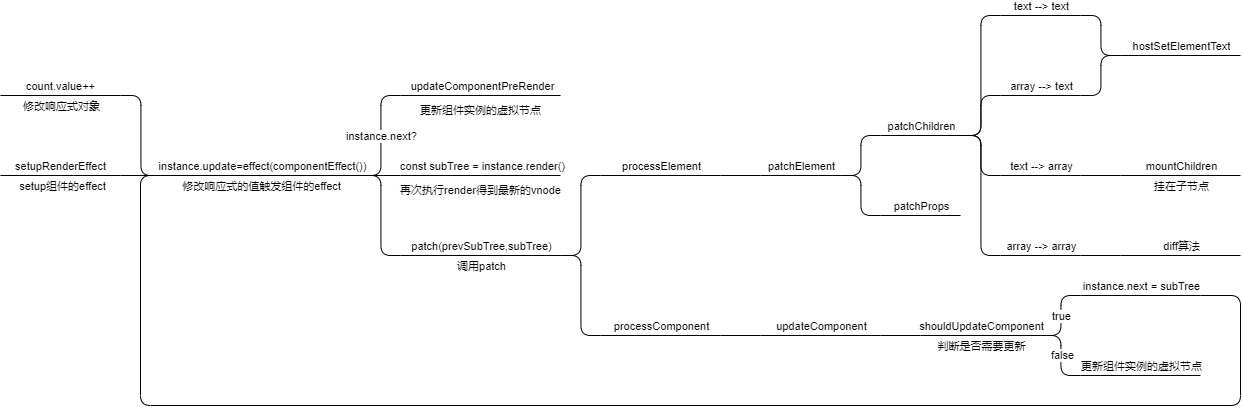

The diagram above was exported from draw.io. Its source (the exported page's mxGraphModel, read from the mxfile embedded in the PNG):
<mxGraphModel dx="1321" dy="813" grid="1" gridSize="10" guides="1" tooltips="1" connect="1" arrows="1" fold="1" page="0" pageScale="1" pageWidth="1169" pageHeight="827" math="0" shadow="0">
  <root>
    <mxCell id="0" />
    <mxCell id="1" parent="0" />
    <mxCell id="53" value="" style="endArrow=none;html=1;rounded=1;" parent="1" edge="1">
      <mxGeometry width="50" height="50" relative="1" as="geometry">
        <mxPoint y="400" as="sourcePoint" />
        <mxPoint x="200" y="400" as="targetPoint" />
      </mxGeometry>
    </mxCell>
    <mxCell id="54" value="instance.update=effect(componentEffect())" style="edgeLabel;html=1;align=center;verticalAlign=middle;resizable=0;points=[];" parent="53" vertex="1" connectable="0">
      <mxGeometry x="0.4218" y="-1" relative="1" as="geometry">
        <mxPoint x="-42" y="-11" as="offset" />
      </mxGeometry>
    </mxCell>
    <mxCell id="55" value="" style="endArrow=none;html=1;rounded=1;" parent="1" edge="1">
      <mxGeometry width="50" height="50" relative="1" as="geometry">
        <mxPoint x="240" y="480" as="sourcePoint" />
        <mxPoint x="400" y="480" as="targetPoint" />
      </mxGeometry>
    </mxCell>
    <mxCell id="56" value="patch(prevSubTree,subTree)" style="edgeLabel;html=1;align=center;verticalAlign=middle;resizable=0;points=[];" parent="55" vertex="1" connectable="0">
      <mxGeometry x="0.4218" y="-1" relative="1" as="geometry">
        <mxPoint x="-34" y="-11" as="offset" />
      </mxGeometry>
    </mxCell>
    <mxCell id="69" value="" style="endArrow=none;html=1;rounded=1;edgeStyle=elbowEdgeStyle;" parent="1" edge="1">
      <mxGeometry width="50" height="50" relative="1" as="geometry">
        <mxPoint x="200" y="400" as="sourcePoint" />
        <mxPoint x="240" y="480" as="targetPoint" />
      </mxGeometry>
    </mxCell>
    <mxCell id="70" value="修改响应式的值触发组件的effect" style="edgeLabel;html=1;align=center;verticalAlign=middle;resizable=0;points=[];" parent="1" vertex="1" connectable="0">
      <mxGeometry x="120.00000000000003" y="410" as="geometry">
        <mxPoint x="-20" as="offset" />
      </mxGeometry>
    </mxCell>
    <mxCell id="71" value="调用patch" style="edgeLabel;html=1;align=center;verticalAlign=middle;resizable=0;points=[];" parent="1" vertex="1" connectable="0">
      <mxGeometry x="319.9999999999999" y="490" as="geometry" />
    </mxCell>
    <mxCell id="124" value="" style="endArrow=none;html=1;rounded=1;edgeStyle=elbowEdgeStyle;" parent="1" edge="1">
      <mxGeometry width="50" height="50" relative="1" as="geometry">
        <mxPoint x="400" y="480.0000000000001" as="sourcePoint" />
        <mxPoint x="440" y="400" as="targetPoint" />
      </mxGeometry>
    </mxCell>
    <mxCell id="125" value="" style="endArrow=none;html=1;rounded=1;edgeStyle=elbowEdgeStyle;" parent="1" edge="1">
      <mxGeometry width="50" height="50" relative="1" as="geometry">
        <mxPoint x="440" y="560" as="sourcePoint" />
        <mxPoint x="400" y="480" as="targetPoint" />
      </mxGeometry>
    </mxCell>
    <mxCell id="175" value="" style="endArrow=none;html=1;rounded=1;" parent="1" edge="1">
      <mxGeometry width="50" height="50" relative="1" as="geometry">
        <mxPoint x="240" y="400" as="sourcePoint" />
        <mxPoint x="400" y="400" as="targetPoint" />
      </mxGeometry>
    </mxCell>
    <mxCell id="176" value="const subTree = instance.render()" style="edgeLabel;html=1;align=center;verticalAlign=middle;resizable=0;points=[];" parent="175" vertex="1" connectable="0">
      <mxGeometry x="0.4218" y="-1" relative="1" as="geometry">
        <mxPoint x="-33" y="-11" as="offset" />
      </mxGeometry>
    </mxCell>
    <mxCell id="177" value="再次执行render得到最新的vnode" style="edgeLabel;html=1;align=center;verticalAlign=middle;resizable=0;points=[];" parent="1" vertex="1" connectable="0">
      <mxGeometry x="319.9999999999999" y="410" as="geometry">
        <mxPoint x="-1" y="4" as="offset" />
      </mxGeometry>
    </mxCell>
    <mxCell id="178" value="" style="endArrow=none;html=1;rounded=1;edgeStyle=elbowEdgeStyle;" parent="1" edge="1">
      <mxGeometry width="50" height="50" relative="1" as="geometry">
        <mxPoint x="200" y="400" as="sourcePoint" />
        <mxPoint x="240" y="320" as="targetPoint" />
      </mxGeometry>
    </mxCell>
    <mxCell id="316" value="instance.next?" style="edgeLabel;html=1;align=center;verticalAlign=middle;resizable=0;points=[];" parent="178" vertex="1" connectable="0">
      <mxGeometry x="0.2558" relative="1" as="geometry">
        <mxPoint y="16" as="offset" />
      </mxGeometry>
    </mxCell>
    <mxCell id="265" value="" style="endArrow=none;html=1;rounded=1;" parent="1" edge="1">
      <mxGeometry width="50" height="50" relative="1" as="geometry">
        <mxPoint x="-160.00000000000023" y="400" as="sourcePoint" />
        <mxPoint x="-40.00000000000023" y="400" as="targetPoint" />
      </mxGeometry>
    </mxCell>
    <mxCell id="266" value="setupRenderEffect" style="edgeLabel;html=1;align=center;verticalAlign=middle;resizable=0;points=[];" parent="265" vertex="1" connectable="0">
      <mxGeometry x="0.4218" y="-1" relative="1" as="geometry">
        <mxPoint x="-26" y="-11" as="offset" />
      </mxGeometry>
    </mxCell>
    <mxCell id="269" value="setup组件的effect" style="edgeLabel;html=1;align=center;verticalAlign=middle;resizable=0;points=[];" parent="265" vertex="1" connectable="0">
      <mxGeometry x="0.325" y="-3" relative="1" as="geometry">
        <mxPoint x="-19" y="7" as="offset" />
      </mxGeometry>
    </mxCell>
    <mxCell id="268" value="" style="endArrow=none;html=1;rounded=1;" parent="1" edge="1">
      <mxGeometry width="50" height="50" relative="1" as="geometry">
        <mxPoint x="-40.00000000000023" y="400" as="sourcePoint" />
        <mxPoint x="-2.2737367544323206e-13" y="400" as="targetPoint" />
      </mxGeometry>
    </mxCell>
    <mxCell id="270" value="" style="endArrow=none;html=1;rounded=1;" parent="1" edge="1">
      <mxGeometry width="50" height="50" relative="1" as="geometry">
        <mxPoint x="-160" y="320" as="sourcePoint" />
        <mxPoint x="-40" y="320" as="targetPoint" />
      </mxGeometry>
    </mxCell>
    <mxCell id="271" value="count.value++" style="edgeLabel;html=1;align=center;verticalAlign=middle;resizable=0;points=[];" parent="270" vertex="1" connectable="0">
      <mxGeometry x="0.4218" y="-1" relative="1" as="geometry">
        <mxPoint x="-26" y="-11" as="offset" />
      </mxGeometry>
    </mxCell>
    <mxCell id="272" value="修改响应式对象" style="edgeLabel;html=1;align=center;verticalAlign=middle;resizable=0;points=[];" parent="1" vertex="1" connectable="0">
      <mxGeometry x="-100.00000000000011" y="330" as="geometry" />
    </mxCell>
    <mxCell id="275" value="" style="endArrow=none;html=1;rounded=1;edgeStyle=elbowEdgeStyle;" parent="1" edge="1">
      <mxGeometry width="50" height="50" relative="1" as="geometry">
        <mxPoint y="400" as="sourcePoint" />
        <mxPoint x="-40" y="320" as="targetPoint" />
      </mxGeometry>
    </mxCell>
    <mxCell id="276" value="" style="endArrow=none;html=1;rounded=1;" parent="1" edge="1">
      <mxGeometry width="50" height="50" relative="1" as="geometry">
        <mxPoint x="440" y="400" as="sourcePoint" />
        <mxPoint x="560" y="400" as="targetPoint" />
      </mxGeometry>
    </mxCell>
    <mxCell id="277" value="processElement" style="edgeLabel;html=1;align=center;verticalAlign=middle;resizable=0;points=[];" parent="276" vertex="1" connectable="0">
      <mxGeometry x="0.4218" y="-1" relative="1" as="geometry">
        <mxPoint x="-25" y="-11" as="offset" />
      </mxGeometry>
    </mxCell>
    <mxCell id="279" value="" style="endArrow=none;html=1;rounded=1;" parent="1" edge="1">
      <mxGeometry width="50" height="50" relative="1" as="geometry">
        <mxPoint x="600" y="560" as="sourcePoint" />
        <mxPoint x="720" y="560" as="targetPoint" />
      </mxGeometry>
    </mxCell>
    <mxCell id="280" value="updateComponent" style="edgeLabel;html=1;align=center;verticalAlign=middle;resizable=0;points=[];" parent="279" vertex="1" connectable="0">
      <mxGeometry x="0.4218" y="-1" relative="1" as="geometry">
        <mxPoint x="-25" y="-11" as="offset" />
      </mxGeometry>
    </mxCell>
    <mxCell id="282" value="" style="endArrow=none;html=1;rounded=1;" parent="1" edge="1">
      <mxGeometry width="50" height="50" relative="1" as="geometry">
        <mxPoint x="760" y="560" as="sourcePoint" />
        <mxPoint x="880" y="560" as="targetPoint" />
      </mxGeometry>
    </mxCell>
    <mxCell id="283" value="shouldUpdateComponent" style="edgeLabel;html=1;align=center;verticalAlign=middle;resizable=0;points=[];" parent="282" vertex="1" connectable="0">
      <mxGeometry x="0.4218" y="-1" relative="1" as="geometry">
        <mxPoint x="-25" y="-11" as="offset" />
      </mxGeometry>
    </mxCell>
    <mxCell id="284" value="判断是否需要更新" style="edgeLabel;html=1;align=center;verticalAlign=middle;resizable=0;points=[];" parent="1" vertex="1" connectable="0">
      <mxGeometry x="820" y="570" as="geometry" />
    </mxCell>
    <mxCell id="285" value="" style="endArrow=none;html=1;rounded=1;" parent="1" edge="1">
      <mxGeometry width="50" height="50" relative="1" as="geometry">
        <mxPoint x="719.9999999999998" y="560" as="sourcePoint" />
        <mxPoint x="759.9999999999998" y="560" as="targetPoint" />
      </mxGeometry>
    </mxCell>
    <mxCell id="286" value="" style="endArrow=none;html=1;rounded=1;" parent="1" edge="1">
      <mxGeometry width="50" height="50" relative="1" as="geometry">
        <mxPoint x="920" y="520" as="sourcePoint" />
        <mxPoint x="1040" y="520" as="targetPoint" />
      </mxGeometry>
    </mxCell>
    <mxCell id="287" value="instance.next = subTree" style="edgeLabel;html=1;align=center;verticalAlign=middle;resizable=0;points=[];" parent="286" vertex="1" connectable="0">
      <mxGeometry x="0.4218" y="-1" relative="1" as="geometry">
        <mxPoint x="-25" y="-11" as="offset" />
      </mxGeometry>
    </mxCell>
    <mxCell id="289" value="" style="endArrow=none;html=1;rounded=1;" parent="1" edge="1">
      <mxGeometry width="50" height="50" relative="1" as="geometry">
        <mxPoint x="920" y="600" as="sourcePoint" />
        <mxPoint x="1040" y="600" as="targetPoint" />
      </mxGeometry>
    </mxCell>
    <mxCell id="290" value="更新组件实例的虚拟节点" style="edgeLabel;html=1;align=center;verticalAlign=middle;resizable=0;points=[];" parent="289" vertex="1" connectable="0">
      <mxGeometry x="0.4218" y="-1" relative="1" as="geometry">
        <mxPoint x="-25" y="-11" as="offset" />
      </mxGeometry>
    </mxCell>
    <mxCell id="292" value="" style="endArrow=none;html=1;rounded=1;" parent="1" edge="1">
      <mxGeometry width="50" height="50" relative="1" as="geometry">
        <mxPoint x="600" y="400" as="sourcePoint" />
        <mxPoint x="680" y="400" as="targetPoint" />
      </mxGeometry>
    </mxCell>
    <mxCell id="293" value="patchElement" style="edgeLabel;html=1;align=center;verticalAlign=middle;resizable=0;points=[];" parent="292" vertex="1" connectable="0">
      <mxGeometry x="0.4218" y="-1" relative="1" as="geometry">
        <mxPoint x="-17" y="-11" as="offset" />
      </mxGeometry>
    </mxCell>
    <mxCell id="298" value="" style="endArrow=none;html=1;rounded=1;" parent="1" edge="1">
      <mxGeometry width="50" height="50" relative="1" as="geometry">
        <mxPoint x="720" y="440" as="sourcePoint" />
        <mxPoint x="800" y="440" as="targetPoint" />
      </mxGeometry>
    </mxCell>
    <mxCell id="299" value="patchProps" style="edgeLabel;html=1;align=center;verticalAlign=middle;resizable=0;points=[];" parent="298" vertex="1" connectable="0">
      <mxGeometry x="0.4218" y="-1" relative="1" as="geometry">
        <mxPoint x="-17" y="-11" as="offset" />
      </mxGeometry>
    </mxCell>
    <mxCell id="301" value="" style="endArrow=none;html=1;rounded=1;" parent="1" edge="1">
      <mxGeometry width="50" height="50" relative="1" as="geometry">
        <mxPoint x="440" y="560" as="sourcePoint" />
        <mxPoint x="560" y="560" as="targetPoint" />
      </mxGeometry>
    </mxCell>
    <mxCell id="302" value="processComponent" style="edgeLabel;html=1;align=center;verticalAlign=middle;resizable=0;points=[];" parent="301" vertex="1" connectable="0">
      <mxGeometry x="0.4218" y="-1" relative="1" as="geometry">
        <mxPoint x="-25" y="-11" as="offset" />
      </mxGeometry>
    </mxCell>
    <mxCell id="303" value="" style="endArrow=none;html=1;rounded=1;" parent="1" edge="1">
      <mxGeometry width="50" height="50" relative="1" as="geometry">
        <mxPoint x="559.9999999999998" y="560" as="sourcePoint" />
        <mxPoint x="599.9999999999998" y="560" as="targetPoint" />
      </mxGeometry>
    </mxCell>
    <mxCell id="304" value="" style="endArrow=none;html=1;rounded=1;" parent="1" edge="1">
      <mxGeometry width="50" height="50" relative="1" as="geometry">
        <mxPoint x="559.9999999999998" y="400" as="sourcePoint" />
        <mxPoint x="599.9999999999998" y="400" as="targetPoint" />
      </mxGeometry>
    </mxCell>
    <mxCell id="305" value="" style="endArrow=none;html=1;rounded=1;edgeStyle=elbowEdgeStyle;" parent="1" edge="1">
      <mxGeometry width="50" height="50" relative="1" as="geometry">
        <mxPoint x="680" y="400.0000000000001" as="sourcePoint" />
        <mxPoint x="720" y="360" as="targetPoint" />
      </mxGeometry>
    </mxCell>
    <mxCell id="306" value="" style="endArrow=none;html=1;rounded=1;edgeStyle=elbowEdgeStyle;" parent="1" edge="1">
      <mxGeometry width="50" height="50" relative="1" as="geometry">
        <mxPoint x="720" y="440" as="sourcePoint" />
        <mxPoint x="680" y="400" as="targetPoint" />
      </mxGeometry>
    </mxCell>
    <mxCell id="307" value="" style="endArrow=none;html=1;rounded=1;edgeStyle=elbowEdgeStyle;" parent="1" edge="1">
      <mxGeometry width="50" height="50" relative="1" as="geometry">
        <mxPoint x="880" y="560.0000000000001" as="sourcePoint" />
        <mxPoint x="920" y="520" as="targetPoint" />
      </mxGeometry>
    </mxCell>
    <mxCell id="310" value="true" style="edgeLabel;html=1;align=center;verticalAlign=middle;resizable=0;points=[];" parent="307" vertex="1" connectable="0">
      <mxGeometry x="0.1609" y="-1" relative="1" as="geometry">
        <mxPoint x="-1" y="7" as="offset" />
      </mxGeometry>
    </mxCell>
    <mxCell id="308" value="" style="endArrow=none;html=1;rounded=1;edgeStyle=elbowEdgeStyle;" parent="1" edge="1">
      <mxGeometry width="50" height="50" relative="1" as="geometry">
        <mxPoint x="920" y="600" as="sourcePoint" />
        <mxPoint x="880" y="560" as="targetPoint" />
      </mxGeometry>
    </mxCell>
    <mxCell id="309" value="false" style="edgeLabel;html=1;align=center;verticalAlign=middle;resizable=0;points=[];" parent="308" vertex="1" connectable="0">
      <mxGeometry x="-0.2304" y="-1" relative="1" as="geometry">
        <mxPoint y="-9" as="offset" />
      </mxGeometry>
    </mxCell>
    <mxCell id="311" value="" style="endArrow=none;html=1;rounded=1;edgeStyle=orthogonalEdgeStyle;" parent="1" edge="1">
      <mxGeometry width="50" height="50" relative="1" as="geometry">
        <mxPoint y="400" as="sourcePoint" />
        <mxPoint x="1040" y="520" as="targetPoint" />
        <Array as="points">
          <mxPoint x="-20" y="400" />
          <mxPoint x="-20" y="630" />
          <mxPoint x="1080" y="630" />
          <mxPoint x="1080" y="520" />
        </Array>
      </mxGeometry>
    </mxCell>
    <mxCell id="312" value="" style="endArrow=none;html=1;rounded=1;" parent="1" edge="1">
      <mxGeometry width="50" height="50" relative="1" as="geometry">
        <mxPoint x="240" y="320" as="sourcePoint" />
        <mxPoint x="400" y="320" as="targetPoint" />
      </mxGeometry>
    </mxCell>
    <mxCell id="313" value="updateComponentPreRender" style="edgeLabel;html=1;align=center;verticalAlign=middle;resizable=0;points=[];" parent="312" vertex="1" connectable="0">
      <mxGeometry x="0.4218" y="-1" relative="1" as="geometry">
        <mxPoint x="-33" y="-11" as="offset" />
      </mxGeometry>
    </mxCell>
    <mxCell id="314" value="更新组件实例的虚拟节点" style="edgeLabel;html=1;align=center;verticalAlign=middle;resizable=0;points=[];" parent="1" vertex="1" connectable="0">
      <mxGeometry x="319.9999999999999" y="330" as="geometry">
        <mxPoint x="-1" y="4" as="offset" />
      </mxGeometry>
    </mxCell>
    <mxCell id="315" value="" style="endArrow=none;html=1;rounded=1;" parent="1" edge="1">
      <mxGeometry width="50" height="50" relative="1" as="geometry">
        <mxPoint x="200" y="400" as="sourcePoint" />
        <mxPoint x="240" y="400" as="targetPoint" />
      </mxGeometry>
    </mxCell>
    <mxCell id="317" value="" style="endArrow=none;html=1;rounded=1;" edge="1" parent="1">
      <mxGeometry width="50" height="50" relative="1" as="geometry">
        <mxPoint x="720" y="360" as="sourcePoint" />
        <mxPoint x="800" y="360" as="targetPoint" />
      </mxGeometry>
    </mxCell>
    <mxCell id="318" value="patchChildren" style="edgeLabel;html=1;align=center;verticalAlign=middle;resizable=0;points=[];" vertex="1" connectable="0" parent="317">
      <mxGeometry x="0.4218" y="-1" relative="1" as="geometry">
        <mxPoint x="-17" y="-11" as="offset" />
      </mxGeometry>
    </mxCell>
    <mxCell id="319" value="" style="endArrow=none;html=1;rounded=1;edgeStyle=elbowEdgeStyle;" edge="1" parent="1">
      <mxGeometry width="50" height="50" relative="1" as="geometry">
        <mxPoint x="800" y="360.0000000000001" as="sourcePoint" />
        <mxPoint x="840" y="320" as="targetPoint" />
      </mxGeometry>
    </mxCell>
    <mxCell id="320" value="" style="endArrow=none;html=1;rounded=1;edgeStyle=elbowEdgeStyle;" edge="1" parent="1">
      <mxGeometry width="50" height="50" relative="1" as="geometry">
        <mxPoint x="840" y="400" as="sourcePoint" />
        <mxPoint x="800" y="360" as="targetPoint" />
      </mxGeometry>
    </mxCell>
    <mxCell id="321" value="" style="endArrow=none;html=1;rounded=1;edgeStyle=elbowEdgeStyle;" edge="1" parent="1">
      <mxGeometry width="50" height="50" relative="1" as="geometry">
        <mxPoint x="800" y="360.0000000000001" as="sourcePoint" />
        <mxPoint x="840" y="240" as="targetPoint" />
      </mxGeometry>
    </mxCell>
    <mxCell id="322" value="" style="endArrow=none;html=1;rounded=1;edgeStyle=elbowEdgeStyle;" edge="1" parent="1">
      <mxGeometry width="50" height="50" relative="1" as="geometry">
        <mxPoint x="840" y="480" as="sourcePoint" />
        <mxPoint x="800" y="360" as="targetPoint" />
      </mxGeometry>
    </mxCell>
    <mxCell id="323" value="" style="endArrow=none;html=1;rounded=1;" edge="1" parent="1">
      <mxGeometry width="50" height="50" relative="1" as="geometry">
        <mxPoint x="840" y="240" as="sourcePoint" />
        <mxPoint x="920" y="240" as="targetPoint" />
      </mxGeometry>
    </mxCell>
    <mxCell id="324" value="text --&amp;gt; text" style="edgeLabel;html=1;align=center;verticalAlign=middle;resizable=0;points=[];" vertex="1" connectable="0" parent="323">
      <mxGeometry x="0.4218" y="-1" relative="1" as="geometry">
        <mxPoint x="-17" y="-11" as="offset" />
      </mxGeometry>
    </mxCell>
    <mxCell id="325" value="" style="endArrow=none;html=1;rounded=1;" edge="1" parent="1">
      <mxGeometry width="50" height="50" relative="1" as="geometry">
        <mxPoint x="840" y="320" as="sourcePoint" />
        <mxPoint x="920" y="320" as="targetPoint" />
      </mxGeometry>
    </mxCell>
    <mxCell id="326" value="array --&amp;gt; text" style="edgeLabel;html=1;align=center;verticalAlign=middle;resizable=0;points=[];" vertex="1" connectable="0" parent="325">
      <mxGeometry x="0.4218" y="-1" relative="1" as="geometry">
        <mxPoint x="-17" y="-11" as="offset" />
      </mxGeometry>
    </mxCell>
    <mxCell id="327" value="" style="endArrow=none;html=1;rounded=1;" edge="1" parent="1">
      <mxGeometry width="50" height="50" relative="1" as="geometry">
        <mxPoint x="840" y="400" as="sourcePoint" />
        <mxPoint x="920" y="400" as="targetPoint" />
      </mxGeometry>
    </mxCell>
    <mxCell id="328" value="text --&amp;gt; array" style="edgeLabel;html=1;align=center;verticalAlign=middle;resizable=0;points=[];" vertex="1" connectable="0" parent="327">
      <mxGeometry x="0.4218" y="-1" relative="1" as="geometry">
        <mxPoint x="-17" y="-11" as="offset" />
      </mxGeometry>
    </mxCell>
    <mxCell id="329" value="" style="endArrow=none;html=1;rounded=1;" edge="1" parent="1">
      <mxGeometry width="50" height="50" relative="1" as="geometry">
        <mxPoint x="840" y="480" as="sourcePoint" />
        <mxPoint x="920" y="480" as="targetPoint" />
      </mxGeometry>
    </mxCell>
    <mxCell id="330" value="array --&amp;gt; array" style="edgeLabel;html=1;align=center;verticalAlign=middle;resizable=0;points=[];" vertex="1" connectable="0" parent="329">
      <mxGeometry x="0.4218" y="-1" relative="1" as="geometry">
        <mxPoint x="-17" y="-11" as="offset" />
      </mxGeometry>
    </mxCell>
    <mxCell id="331" value="" style="endArrow=none;html=1;rounded=1;edgeStyle=elbowEdgeStyle;" edge="1" parent="1">
      <mxGeometry width="50" height="50" relative="1" as="geometry">
        <mxPoint x="960" y="280" as="sourcePoint" />
        <mxPoint x="920" y="240" as="targetPoint" />
      </mxGeometry>
    </mxCell>
    <mxCell id="332" value="" style="endArrow=none;html=1;rounded=1;edgeStyle=elbowEdgeStyle;" edge="1" parent="1">
      <mxGeometry width="50" height="50" relative="1" as="geometry">
        <mxPoint x="960" y="280" as="sourcePoint" />
        <mxPoint x="920" y="320" as="targetPoint" />
      </mxGeometry>
    </mxCell>
    <mxCell id="333" value="" style="endArrow=none;html=1;rounded=1;" edge="1" parent="1">
      <mxGeometry width="50" height="50" relative="1" as="geometry">
        <mxPoint x="960" y="280" as="sourcePoint" />
        <mxPoint x="1080" y="280" as="targetPoint" />
      </mxGeometry>
    </mxCell>
    <mxCell id="334" value="hostSetElementText" style="edgeLabel;html=1;align=center;verticalAlign=middle;resizable=0;points=[];" vertex="1" connectable="0" parent="333">
      <mxGeometry x="0.4218" y="-1" relative="1" as="geometry">
        <mxPoint x="-25" y="-11" as="offset" />
      </mxGeometry>
    </mxCell>
    <mxCell id="336" value="" style="endArrow=none;html=1;rounded=1;" edge="1" parent="1">
      <mxGeometry width="50" height="50" relative="1" as="geometry">
        <mxPoint x="960" y="400" as="sourcePoint" />
        <mxPoint x="1080" y="400" as="targetPoint" />
      </mxGeometry>
    </mxCell>
    <mxCell id="337" value="mountChildren" style="edgeLabel;html=1;align=center;verticalAlign=middle;resizable=0;points=[];" vertex="1" connectable="0" parent="336">
      <mxGeometry x="0.4218" y="-1" relative="1" as="geometry">
        <mxPoint x="-25" y="-11" as="offset" />
      </mxGeometry>
    </mxCell>
    <mxCell id="342" value="挂在子节点" style="edgeLabel;html=1;align=center;verticalAlign=middle;resizable=0;points=[];" vertex="1" connectable="0" parent="336">
      <mxGeometry x="0.6638" y="-2" relative="1" as="geometry">
        <mxPoint x="-40" y="8" as="offset" />
      </mxGeometry>
    </mxCell>
    <mxCell id="338" value="" style="endArrow=none;html=1;rounded=1;" edge="1" parent="1">
      <mxGeometry width="50" height="50" relative="1" as="geometry">
        <mxPoint x="919.9999999999998" y="400" as="sourcePoint" />
        <mxPoint x="959.9999999999998" y="400" as="targetPoint" />
      </mxGeometry>
    </mxCell>
    <mxCell id="339" value="" style="endArrow=none;html=1;rounded=1;" edge="1" parent="1">
      <mxGeometry width="50" height="50" relative="1" as="geometry">
        <mxPoint x="960" y="480" as="sourcePoint" />
        <mxPoint x="1080" y="480" as="targetPoint" />
      </mxGeometry>
    </mxCell>
    <mxCell id="340" value="diff算法" style="edgeLabel;html=1;align=center;verticalAlign=middle;resizable=0;points=[];" vertex="1" connectable="0" parent="339">
      <mxGeometry x="0.4218" y="-1" relative="1" as="geometry">
        <mxPoint x="-25" y="-11" as="offset" />
      </mxGeometry>
    </mxCell>
    <mxCell id="341" value="" style="endArrow=none;html=1;rounded=1;" edge="1" parent="1">
      <mxGeometry width="50" height="50" relative="1" as="geometry">
        <mxPoint x="919.9999999999998" y="480" as="sourcePoint" />
        <mxPoint x="959.9999999999998" y="480" as="targetPoint" />
      </mxGeometry>
    </mxCell>
  </root>
</mxGraphModel>